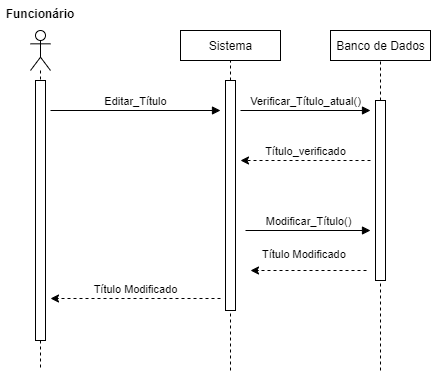

The diagram above was exported from draw.io. Its source (the exported page's mxGraphModel, read from the mxfile embedded in the PNG):
<mxGraphModel dx="868" dy="425" grid="1" gridSize="10" guides="1" tooltips="1" connect="1" arrows="1" fold="1" page="1" pageScale="1" pageWidth="827" pageHeight="1169" math="0" shadow="0">
  <root>
    <mxCell id="0" />
    <mxCell id="1" parent="0" />
    <mxCell id="7pWB43gEB7CJcIths5vT-3" value="" style="shape=umlLifeline;participant=umlActor;perimeter=lifelinePerimeter;whiteSpace=wrap;html=1;container=1;collapsible=0;recursiveResize=0;verticalAlign=top;spacingTop=36;outlineConnect=0;" vertex="1" parent="1">
      <mxGeometry x="170" y="40" width="20" height="340" as="geometry" />
    </mxCell>
    <mxCell id="7pWB43gEB7CJcIths5vT-23" value="" style="html=1;points=[];perimeter=orthogonalPerimeter;" vertex="1" parent="7pWB43gEB7CJcIths5vT-3">
      <mxGeometry x="5" y="50" width="10" height="260" as="geometry" />
    </mxCell>
    <mxCell id="7pWB43gEB7CJcIths5vT-6" value="Funcionário" style="text;align=center;fontStyle=1;verticalAlign=middle;spacingLeft=3;spacingRight=3;strokeColor=none;rotatable=0;points=[[0,0.5],[1,0.5]];portConstraint=eastwest;" vertex="1" parent="1">
      <mxGeometry x="140" y="10" width="80" height="26" as="geometry" />
    </mxCell>
    <mxCell id="7pWB43gEB7CJcIths5vT-9" value="Sistema" style="html=1;" vertex="1" parent="1">
      <mxGeometry x="320" y="40" width="100" height="30" as="geometry" />
    </mxCell>
    <mxCell id="7pWB43gEB7CJcIths5vT-10" value="" style="endArrow=none;dashed=1;html=1;entryX=0.5;entryY=1;entryDx=0;entryDy=0;" edge="1" parent="1" source="7pWB43gEB7CJcIths5vT-16" target="7pWB43gEB7CJcIths5vT-9">
      <mxGeometry width="50" height="50" relative="1" as="geometry">
        <mxPoint x="370" y="380" as="sourcePoint" />
        <mxPoint x="386" y="140" as="targetPoint" />
      </mxGeometry>
    </mxCell>
    <mxCell id="7pWB43gEB7CJcIths5vT-12" value="Banco de Dados" style="html=1;" vertex="1" parent="1">
      <mxGeometry x="470" y="40" width="100" height="30" as="geometry" />
    </mxCell>
    <mxCell id="7pWB43gEB7CJcIths5vT-13" value="" style="endArrow=none;dashed=1;html=1;entryX=0.5;entryY=1;entryDx=0;entryDy=0;" edge="1" parent="1" target="7pWB43gEB7CJcIths5vT-12" source="7pWB43gEB7CJcIths5vT-19">
      <mxGeometry width="50" height="50" relative="1" as="geometry">
        <mxPoint x="520" y="380" as="sourcePoint" />
        <mxPoint x="536" y="140" as="targetPoint" />
      </mxGeometry>
    </mxCell>
    <mxCell id="7pWB43gEB7CJcIths5vT-16" value="" style="html=1;points=[];perimeter=orthogonalPerimeter;" vertex="1" parent="1">
      <mxGeometry x="365" y="90" width="10" height="230" as="geometry" />
    </mxCell>
    <mxCell id="7pWB43gEB7CJcIths5vT-17" value="" style="endArrow=none;dashed=1;html=1;entryX=0.5;entryY=1;entryDx=0;entryDy=0;" edge="1" parent="1" target="7pWB43gEB7CJcIths5vT-16">
      <mxGeometry width="50" height="50" relative="1" as="geometry">
        <mxPoint x="370" y="380" as="sourcePoint" />
        <mxPoint x="370" y="70" as="targetPoint" />
      </mxGeometry>
    </mxCell>
    <mxCell id="7pWB43gEB7CJcIths5vT-18" value="Verificar_Título_atual()" style="html=1;verticalAlign=bottom;endArrow=block;" edge="1" parent="1">
      <mxGeometry width="80" relative="1" as="geometry">
        <mxPoint x="380" y="120" as="sourcePoint" />
        <mxPoint x="510" y="120" as="targetPoint" />
      </mxGeometry>
    </mxCell>
    <mxCell id="7pWB43gEB7CJcIths5vT-19" value="" style="html=1;points=[];perimeter=orthogonalPerimeter;" vertex="1" parent="1">
      <mxGeometry x="515" y="110" width="10" height="180" as="geometry" />
    </mxCell>
    <mxCell id="7pWB43gEB7CJcIths5vT-20" value="" style="endArrow=none;dashed=1;html=1;entryX=0.5;entryY=1;entryDx=0;entryDy=0;" edge="1" parent="1" target="7pWB43gEB7CJcIths5vT-19">
      <mxGeometry width="50" height="50" relative="1" as="geometry">
        <mxPoint x="520" y="380" as="sourcePoint" />
        <mxPoint x="520" y="70" as="targetPoint" />
      </mxGeometry>
    </mxCell>
    <mxCell id="7pWB43gEB7CJcIths5vT-21" value="Título_verificado" style="html=1;verticalAlign=bottom;endArrow=classic;dashed=1;endFill=1;" edge="1" parent="1">
      <mxGeometry width="80" relative="1" as="geometry">
        <mxPoint x="510" y="170" as="sourcePoint" />
        <mxPoint x="380" y="170" as="targetPoint" />
      </mxGeometry>
    </mxCell>
    <mxCell id="7pWB43gEB7CJcIths5vT-22" value="Modificar_Título()" style="html=1;verticalAlign=bottom;endArrow=block;" edge="1" parent="1">
      <mxGeometry width="80" relative="1" as="geometry">
        <mxPoint x="385" y="240" as="sourcePoint" />
        <mxPoint x="510" y="240" as="targetPoint" />
      </mxGeometry>
    </mxCell>
    <mxCell id="7pWB43gEB7CJcIths5vT-25" value="Editar_Título" style="html=1;verticalAlign=bottom;endArrow=block;" edge="1" parent="1">
      <mxGeometry width="80" relative="1" as="geometry">
        <mxPoint x="190" y="120" as="sourcePoint" />
        <mxPoint x="360" y="120" as="targetPoint" />
      </mxGeometry>
    </mxCell>
    <mxCell id="7pWB43gEB7CJcIths5vT-27" value="Título Modificado" style="html=1;verticalAlign=bottom;endArrow=classic;dashed=1;endFill=1;" edge="1" parent="1">
      <mxGeometry width="80" relative="1" as="geometry">
        <mxPoint x="360" y="308" as="sourcePoint" />
        <mxPoint x="190" y="308" as="targetPoint" />
      </mxGeometry>
    </mxCell>
    <mxCell id="7pWB43gEB7CJcIths5vT-28" value="" style="html=1;verticalAlign=bottom;endArrow=classic;dashed=1;endFill=1;" edge="1" parent="1">
      <mxGeometry x="-0.0118" y="-10" width="80" relative="1" as="geometry">
        <mxPoint x="506" y="280" as="sourcePoint" />
        <mxPoint x="390" y="280" as="targetPoint" />
        <mxPoint as="offset" />
      </mxGeometry>
    </mxCell>
    <mxCell id="7pWB43gEB7CJcIths5vT-29" value="&lt;span style=&quot;color: rgb(0 , 0 , 0) ; font-family: &amp;#34;helvetica&amp;#34; ; font-size: 11px ; font-style: normal ; font-weight: 400 ; letter-spacing: normal ; text-align: center ; text-indent: 0px ; text-transform: none ; word-spacing: 0px ; background-color: rgb(255 , 255 , 255) ; display: inline ; float: none&quot;&gt;Título Modificado&lt;/span&gt;" style="text;whiteSpace=wrap;html=1;dashed=1;" vertex="1" parent="1">
      <mxGeometry x="400" y="250" width="110" height="30" as="geometry" />
    </mxCell>
  </root>
</mxGraphModel>